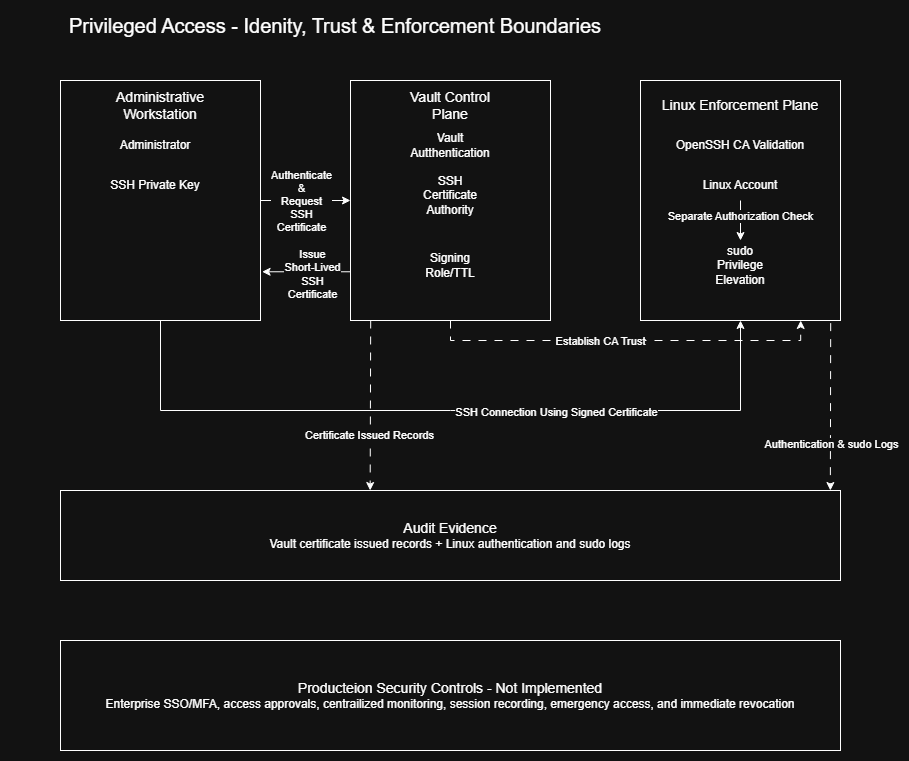

The diagram above was exported from draw.io. Its source (the exported page's mxGraphModel, read from the mxfile embedded in the PNG):
<mxGraphModel dx="2744" dy="978" grid="1" gridSize="10" guides="1" tooltips="1" connect="1" arrows="1" fold="1" page="1" pageScale="1" pageWidth="850" pageHeight="1100" math="0" shadow="0">
  <root>
    <mxCell id="0" />
    <mxCell id="1" parent="0" />
    <mxCell id="M-TMQr_TPKeKJX9y1rtg-1" parent="1" style="text;html=1;whiteSpace=wrap;strokeColor=none;fillColor=none;align=center;verticalAlign=middle;rounded=0;fontSize=20;" value="Privileged Access - Idenity, Trust &amp;amp; Enforcement Boundaries" vertex="1">
      <mxGeometry height="30" width="650" x="-50" y="50" as="geometry" />
    </mxCell>
    <mxCell id="M-TMQr_TPKeKJX9y1rtg-17" edge="1" parent="1" source="M-TMQr_TPKeKJX9y1rtg-2" style="edgeStyle=orthogonalEdgeStyle;rounded=0;orthogonalLoop=1;jettySize=auto;html=1;" target="M-TMQr_TPKeKJX9y1rtg-6" value="">
      <mxGeometry relative="1" as="geometry" />
    </mxCell>
    <mxCell id="M-TMQr_TPKeKJX9y1rtg-18" connectable="0" parent="M-TMQr_TPKeKJX9y1rtg-17" style="edgeLabel;html=1;align=center;verticalAlign=middle;resizable=0;points=[];" value="Authenticate&lt;br&gt;&amp;amp;&lt;br&gt;Request&lt;br&gt;SSH&lt;br&gt;Certificate" vertex="1">
      <mxGeometry relative="1" x="-0.1109" as="geometry">
        <mxPoint as="offset" />
      </mxGeometry>
    </mxCell>
    <mxCell id="M-TMQr_TPKeKJX9y1rtg-21" edge="1" parent="1" source="M-TMQr_TPKeKJX9y1rtg-2" style="edgeStyle=orthogonalEdgeStyle;rounded=0;orthogonalLoop=1;jettySize=auto;html=1;entryX=0.5;entryY=1;entryDx=0;entryDy=0;" target="M-TMQr_TPKeKJX9y1rtg-11" value="">
      <mxGeometry relative="1" x="-0.4462" as="geometry">
        <Array as="points">
          <mxPoint x="100" y="450" />
          <mxPoint x="680" y="450" />
        </Array>
      </mxGeometry>
    </mxCell>
    <mxCell id="M-TMQr_TPKeKJX9y1rtg-24" connectable="0" parent="M-TMQr_TPKeKJX9y1rtg-21" style="edgeLabel;html=1;align=center;verticalAlign=middle;resizable=0;points=[];" value="SSH Connection Using Signed Certificate" vertex="1">
      <mxGeometry relative="1" x="0.2769" y="-1" as="geometry">
        <mxPoint as="offset" />
      </mxGeometry>
    </mxCell>
    <mxCell id="M-TMQr_TPKeKJX9y1rtg-2" parent="1" style="rounded=0;whiteSpace=wrap;html=1;" value="" vertex="1">
      <mxGeometry height="240" width="200" y="120" as="geometry" />
    </mxCell>
    <mxCell id="M-TMQr_TPKeKJX9y1rtg-3" parent="1" style="text;html=1;whiteSpace=wrap;strokeColor=none;fillColor=none;align=center;verticalAlign=middle;rounded=0;fontSize=14;" value="Administrative Workstation" vertex="1">
      <mxGeometry height="30" width="160" x="20" y="130" as="geometry" />
    </mxCell>
    <mxCell id="M-TMQr_TPKeKJX9y1rtg-4" parent="1" style="text;html=1;whiteSpace=wrap;strokeColor=none;fillColor=none;align=center;verticalAlign=middle;rounded=0;" value="Administrator" vertex="1">
      <mxGeometry height="30" width="110" x="40" y="170" as="geometry" />
    </mxCell>
    <mxCell id="M-TMQr_TPKeKJX9y1rtg-5" parent="1" style="text;html=1;whiteSpace=wrap;strokeColor=none;fillColor=none;align=center;verticalAlign=middle;rounded=0;" value="SSH Private Key" vertex="1">
      <mxGeometry height="30" width="130" x="30" y="210" as="geometry" />
    </mxCell>
    <mxCell id="M-TMQr_TPKeKJX9y1rtg-6" parent="1" style="rounded=0;whiteSpace=wrap;html=1;" value="" vertex="1">
      <mxGeometry height="240" width="200" x="290" y="120" as="geometry" />
    </mxCell>
    <mxCell id="M-TMQr_TPKeKJX9y1rtg-7" parent="1" style="text;html=1;whiteSpace=wrap;strokeColor=none;fillColor=none;align=center;verticalAlign=middle;rounded=0;fontSize=14;" value="Vault Control Plane" vertex="1">
      <mxGeometry height="30" width="120" x="330" y="130" as="geometry" />
    </mxCell>
    <mxCell id="M-TMQr_TPKeKJX9y1rtg-8" parent="1" style="text;html=1;whiteSpace=wrap;strokeColor=none;fillColor=none;align=center;verticalAlign=middle;rounded=0;" value="Vault Autthentication" vertex="1">
      <mxGeometry height="30" width="60" x="360" y="170" as="geometry" />
    </mxCell>
    <mxCell id="M-TMQr_TPKeKJX9y1rtg-9" parent="1" style="text;html=1;whiteSpace=wrap;strokeColor=none;fillColor=none;align=center;verticalAlign=middle;rounded=0;" value="SSH Certificate Authority" vertex="1">
      <mxGeometry height="30" width="60" x="360" y="220" as="geometry" />
    </mxCell>
    <mxCell id="M-TMQr_TPKeKJX9y1rtg-10" parent="1" style="text;html=1;whiteSpace=wrap;strokeColor=none;fillColor=none;align=center;verticalAlign=middle;rounded=0;" value="Signing Role/TTL" vertex="1">
      <mxGeometry height="30" width="60" x="360" y="290" as="geometry" />
    </mxCell>
    <mxCell id="M-TMQr_TPKeKJX9y1rtg-11" parent="1" style="rounded=0;whiteSpace=wrap;html=1;" value="" vertex="1">
      <mxGeometry height="240" width="200" x="580" y="120" as="geometry" />
    </mxCell>
    <mxCell id="M-TMQr_TPKeKJX9y1rtg-12" parent="1" style="text;html=1;whiteSpace=wrap;strokeColor=none;fillColor=none;align=center;verticalAlign=middle;rounded=0;fontSize=14;" value="Linux Enforcement Plane" vertex="1">
      <mxGeometry height="30" width="160" x="600" y="130" as="geometry" />
    </mxCell>
    <mxCell id="M-TMQr_TPKeKJX9y1rtg-13" parent="1" style="text;html=1;whiteSpace=wrap;strokeColor=none;fillColor=none;align=center;verticalAlign=middle;rounded=0;" value="OpenSSH CA Validation" vertex="1">
      <mxGeometry height="30" width="140" x="610" y="170" as="geometry" />
    </mxCell>
    <mxCell id="M-TMQr_TPKeKJX9y1rtg-14" parent="1" style="text;html=1;whiteSpace=wrap;strokeColor=none;fillColor=none;align=center;verticalAlign=middle;rounded=0;" value="Linux Account" vertex="1">
      <mxGeometry height="30" width="90" x="635" y="210" as="geometry" />
    </mxCell>
    <mxCell id="M-TMQr_TPKeKJX9y1rtg-15" parent="1" style="text;html=1;whiteSpace=wrap;strokeColor=none;fillColor=none;align=center;verticalAlign=middle;rounded=0;" value="sudo Privilege Elevation" vertex="1">
      <mxGeometry height="30" width="60" x="650" y="290" as="geometry" />
    </mxCell>
    <mxCell id="M-TMQr_TPKeKJX9y1rtg-16" parent="1" style="rounded=0;whiteSpace=wrap;html=1;" value="&lt;font&gt;&lt;font style=&quot;font-size: 14px;&quot;&gt;Audit Evidence&lt;/font&gt;&lt;br&gt;Vault certificate issued records + Linux authentication and sudo logs&lt;/font&gt;" vertex="1">
      <mxGeometry height="90" width="780" y="530" as="geometry" />
    </mxCell>
    <mxCell id="M-TMQr_TPKeKJX9y1rtg-25" edge="1" parent="1" source="M-TMQr_TPKeKJX9y1rtg-6" style="edgeStyle=orthogonalEdgeStyle;rounded=0;orthogonalLoop=1;jettySize=auto;html=1;entryX=0.801;entryY=1;entryDx=0;entryDy=0;entryPerimeter=0;dashed=1;dashPattern=8 8;" target="M-TMQr_TPKeKJX9y1rtg-11">
      <mxGeometry relative="1" x="-0.0518" as="geometry">
        <Array as="points">
          <mxPoint x="390" y="380" />
          <mxPoint x="740.2" y="380" />
        </Array>
      </mxGeometry>
    </mxCell>
    <mxCell id="M-TMQr_TPKeKJX9y1rtg-26" connectable="0" parent="M-TMQr_TPKeKJX9y1rtg-25" style="edgeLabel;html=1;align=center;verticalAlign=middle;resizable=0;points=[];" value="Establish CA Trust" vertex="1">
      <mxGeometry relative="1" x="-0.1337" as="geometry">
        <mxPoint as="offset" />
      </mxGeometry>
    </mxCell>
    <mxCell id="M-TMQr_TPKeKJX9y1rtg-27" edge="1" parent="1" source="M-TMQr_TPKeKJX9y1rtg-14" style="endArrow=classic;html=1;rounded=0;exitX=0.5;exitY=1;exitDx=0;exitDy=0;" value="">
      <mxGeometry height="50" relative="1" width="50" as="geometry">
        <mxPoint x="880" y="410" as="sourcePoint" />
        <mxPoint x="680" y="280" as="targetPoint" />
      </mxGeometry>
    </mxCell>
    <mxCell id="M-TMQr_TPKeKJX9y1rtg-28" connectable="0" parent="M-TMQr_TPKeKJX9y1rtg-27" style="edgeLabel;html=1;align=center;verticalAlign=middle;resizable=0;points=[];" value="Separate Authorization Check" vertex="1">
      <mxGeometry relative="1" x="-0.2736" y="-1" as="geometry">
        <mxPoint as="offset" />
      </mxGeometry>
    </mxCell>
    <mxCell id="M-TMQr_TPKeKJX9y1rtg-29" edge="1" parent="1" source="M-TMQr_TPKeKJX9y1rtg-6" style="endArrow=classic;html=1;rounded=0;exitX=0.001;exitY=0.797;exitDx=0;exitDy=0;exitPerimeter=0;entryX=1.008;entryY=0.797;entryDx=0;entryDy=0;entryPerimeter=0;" target="M-TMQr_TPKeKJX9y1rtg-2" value="">
      <mxGeometry height="50" relative="1" width="50" as="geometry">
        <mxPoint x="-250" y="330" as="sourcePoint" />
        <mxPoint x="-200" y="280" as="targetPoint" />
      </mxGeometry>
    </mxCell>
    <mxCell id="M-TMQr_TPKeKJX9y1rtg-30" connectable="0" parent="M-TMQr_TPKeKJX9y1rtg-29" style="edgeLabel;html=1;align=center;verticalAlign=middle;resizable=0;points=[];" value="Issue&lt;br&gt;Short-Lived&lt;br&gt;SSH&lt;br&gt;Certificate" vertex="1">
      <mxGeometry relative="1" x="-0.1153" y="2" as="geometry">
        <mxPoint as="offset" />
      </mxGeometry>
    </mxCell>
    <mxCell id="M-TMQr_TPKeKJX9y1rtg-31" edge="1" parent="1" source="M-TMQr_TPKeKJX9y1rtg-6" style="endArrow=classic;html=1;rounded=0;exitX=0.101;exitY=1;exitDx=0;exitDy=0;exitPerimeter=0;entryX=0.397;entryY=0;entryDx=0;entryDy=0;entryPerimeter=0;dashed=1;dashPattern=8 8;" target="M-TMQr_TPKeKJX9y1rtg-16" value="">
      <mxGeometry height="50" relative="1" width="50" as="geometry">
        <mxPoint x="300" y="460" as="sourcePoint" />
        <mxPoint x="350" y="410" as="targetPoint" />
      </mxGeometry>
    </mxCell>
    <mxCell id="M-TMQr_TPKeKJX9y1rtg-32" connectable="0" parent="M-TMQr_TPKeKJX9y1rtg-31" style="edgeLabel;html=1;align=center;verticalAlign=middle;resizable=0;points=[];" value="Certificate Issued Records" vertex="1">
      <mxGeometry relative="1" x="0.3504" y="-1" as="geometry">
        <mxPoint as="offset" />
      </mxGeometry>
    </mxCell>
    <mxCell id="M-TMQr_TPKeKJX9y1rtg-33" edge="1" parent="1" source="M-TMQr_TPKeKJX9y1rtg-11" style="endArrow=classic;html=1;rounded=0;exitX=0.951;exitY=1.011;exitDx=0;exitDy=0;exitPerimeter=0;entryX=0.987;entryY=0;entryDx=0;entryDy=0;entryPerimeter=0;dashed=1;dashPattern=8 8;" target="M-TMQr_TPKeKJX9y1rtg-16" value="">
      <mxGeometry height="50" relative="1" width="50" as="geometry">
        <mxPoint x="840" y="450" as="sourcePoint" />
        <mxPoint x="890" y="400" as="targetPoint" />
      </mxGeometry>
    </mxCell>
    <mxCell id="M-TMQr_TPKeKJX9y1rtg-34" connectable="0" parent="M-TMQr_TPKeKJX9y1rtg-33" style="edgeLabel;html=1;align=center;verticalAlign=middle;resizable=0;points=[];" value="Authentication &amp;amp; sudo Logs" vertex="1">
      <mxGeometry relative="1" x="0.4476" y="1" as="geometry">
        <mxPoint as="offset" />
      </mxGeometry>
    </mxCell>
    <mxCell id="M-TMQr_TPKeKJX9y1rtg-35" parent="1" style="rounded=0;whiteSpace=wrap;html=1;" value="&lt;font style=&quot;font-size: 14px;&quot;&gt;Producteion Security Controls - Not Implemented&lt;/font&gt;&lt;br&gt;Enterprise SSO/MFA, access approvals, centrailized monitoring, session recording, emergency access, and immediate revocation" vertex="1">
      <mxGeometry height="110" width="780" y="680" as="geometry" />
    </mxCell>
  </root>
</mxGraphModel>